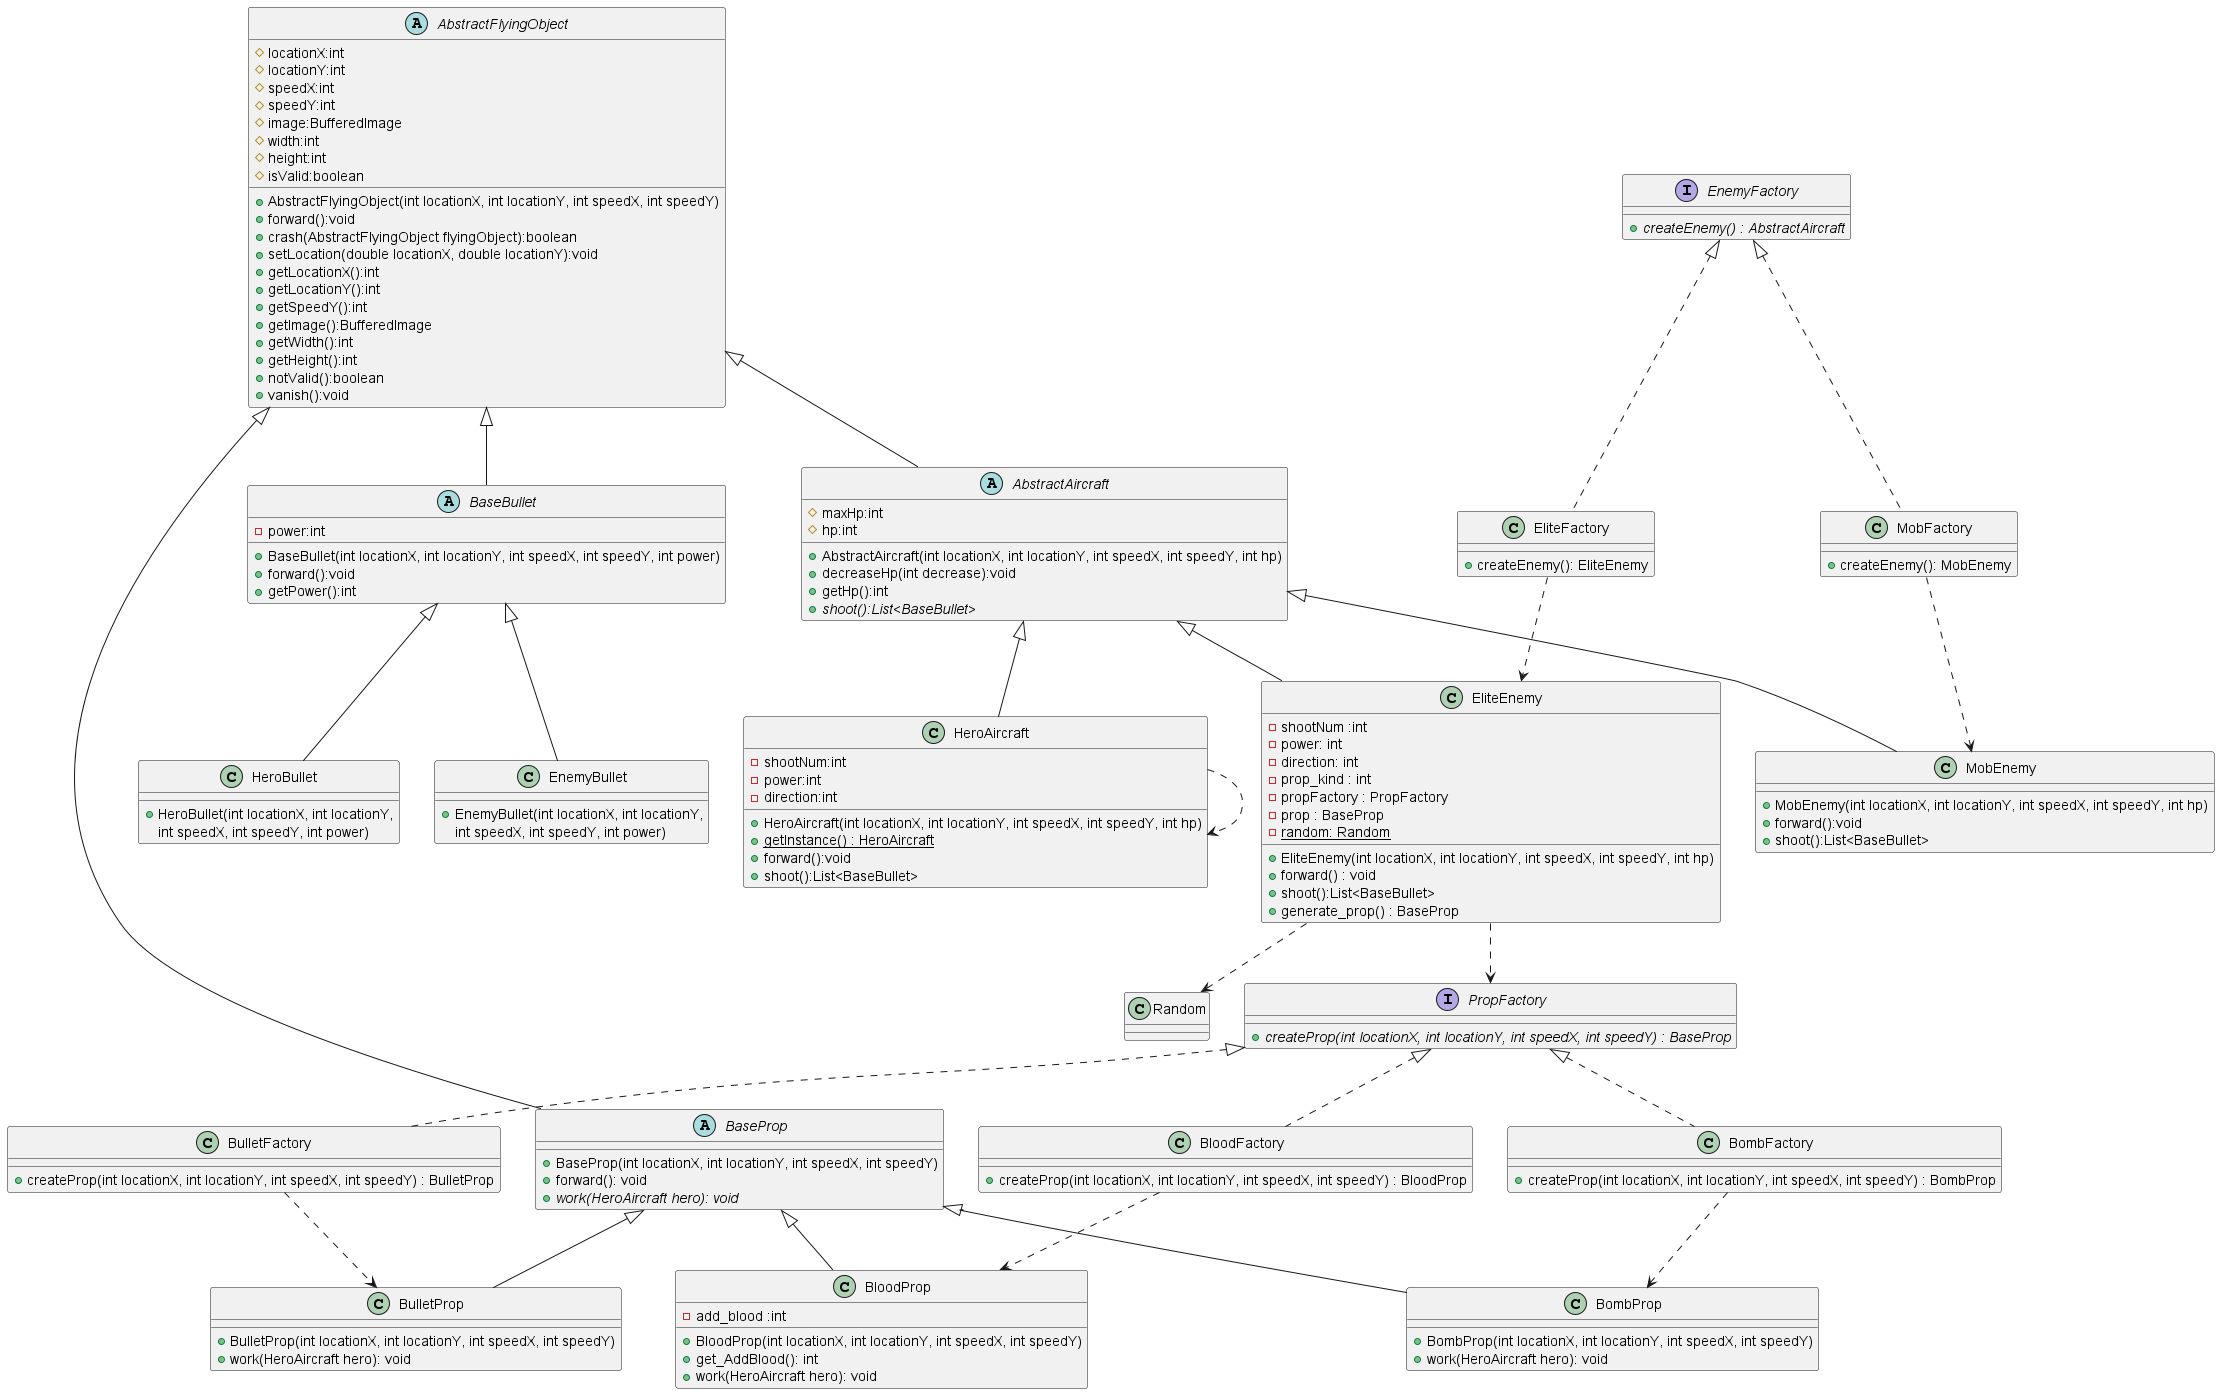

The diagram above was rendered by PlantUML. Its source (embedded in the PNG):
@startuml
'https://plantuml.com/class-diagram

abstract class AbstractFlyingObject
{
    # locationX:int
    # locationY:int
    # speedX:int
    # speedY:int
    # image:BufferedImage
    # width:int
    # height:int
    # isValid:boolean

    + AbstractFlyingObject(int locationX, int locationY, int speedX, int speedY)
    + forward():void
    + crash(AbstractFlyingObject flyingObject):boolean
    + setLocation(double locationX, double locationY):void
    + getLocationX():int
    + getLocationY():int
    + getSpeedY():int
    + getImage():BufferedImage
    + getWidth():int
    + getHeight():int
    + notValid():boolean
    + vanish():void
}
abstract class AbstractAircraft
{
	# maxHp:int
    # hp:int
    + AbstractAircraft(int locationX, int locationY, int speedX, int speedY, int hp)
    + decreaseHp(int decrease):void
    + getHp():int
    + {abstract} shoot():List<BaseBullet>
 }


class HeroAircraft {
    - shootNum:int
    - power:int
    - direction:int
    + HeroAircraft(int locationX, int locationY, int speedX, int speedY, int hp)
    + {static} getInstance() : HeroAircraft
    + forward():void
    + shoot():List<BaseBullet>
}

AbstractAircraft <|-- HeroAircraft

class MobEnemy {
    + MobEnemy(int locationX, int locationY, int speedX, int speedY, int hp)
    + forward():void
    + shoot():List<BaseBullet>
}
AbstractAircraft <|-- MobEnemy

class EliteEnemy{
    - shootNum :int
    - power: int 
    - direction: int
    - prop_kind : int
    - propFactory : PropFactory
    - prop : BaseProp
    - {static} random: Random 
    + EliteEnemy(int locationX, int locationY, int speedX, int speedY, int hp)
    + forward() : void
    + shoot():List<BaseBullet>
    + generate_prop() : BaseProp

}
AbstractAircraft <|--EliteEnemy

abstract class BaseBullet
{
    - power:int
    + BaseBullet(int locationX, int locationY, int speedX, int speedY, int power)
    + forward():void
	+ getPower():int
}

class HeroBullet {
    + HeroBullet(int locationX, int locationY,
     int speedX, int speedY, int power)
}

class EnemyBullet {
    + EnemyBullet(int locationX, int locationY,
     int speedX, int speedY, int power)
}

BaseBullet <|-- HeroBullet
BaseBullet <|-- EnemyBullet

AbstractFlyingObject <|-- AbstractAircraft
AbstractFlyingObject <|-- BaseBullet

abstract class BaseProp
{
    + BaseProp(int locationX, int locationY, int speedX, int speedY) 
    + forward(): void
	+ {abstract} work(HeroAircraft hero): void
}

class BloodProp {
    - add_blood :int
    +  BloodProp(int locationX, int locationY, int speedX, int speedY)
    + get_AddBlood(): int 
    + work(HeroAircraft hero): void
}
class BombProp {
    + BombProp(int locationX, int locationY, int speedX, int speedY)
    + work(HeroAircraft hero): void
}

class BulletProp {
    + BulletProp(int locationX, int locationY, int speedX, int speedY)
    + work(HeroAircraft hero): void
}

BaseProp <|-- BloodProp
BaseProp <|-- BombProp
BaseProp <|-- BulletProp

AbstractFlyingObject <|-- BaseProp




interface EnemyFactory{
    + {abstract} createEnemy() : AbstractAircraft
}

class MobFactory{
    + createEnemy(): MobEnemy
}
class EliteFactory{
    + createEnemy(): EliteEnemy
}

EnemyFactory <|.. MobFactory
EnemyFactory <|.. EliteFactory

MobFactory ..> MobEnemy
EliteFactory ..> EliteEnemy


interface PropFactory{
    + {abstract} createProp(int locationX, int locationY, int speedX, int speedY) : BaseProp
}

class BulletFactory{
    + createProp(int locationX, int locationY, int speedX, int speedY) : BulletProp
}

class BombFactory{
    + createProp(int locationX, int locationY, int speedX, int speedY) : BombProp
}
class BloodFactory{
    + createProp(int locationX, int locationY, int speedX, int speedY) : BloodProp
}

PropFactory <|.. BombFactory
PropFactory <|.. BulletFactory
PropFactory <|.. BloodFactory


BombFactory ..> BombProp
BulletFactory ..> BulletProp
BloodFactory ..> BloodProp

EliteEnemy ..> PropFactory
EliteEnemy ..> Random

HeroAircraft ..> HeroAircraft
@enduml